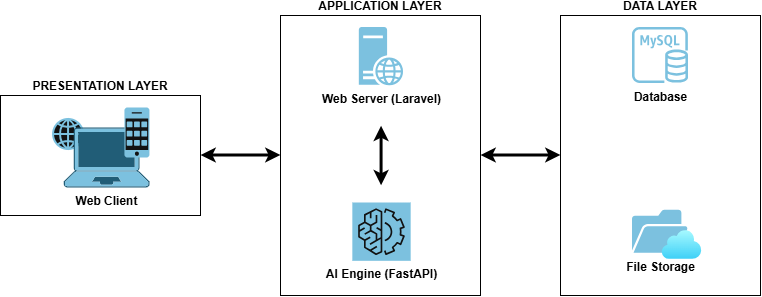

The diagram above was exported from draw.io. Its source (the exported page's mxGraphModel, read from the mxfile embedded in the PNG):
<mxGraphModel dx="766" dy="501" grid="1" gridSize="10" guides="1" tooltips="1" connect="1" arrows="1" fold="1" page="1" pageScale="1" pageWidth="850" pageHeight="1100" background="light-dark(#FFFFFF,#FFFFFF)" math="0" shadow="0">
  <root>
    <mxCell id="0" />
    <mxCell id="1" parent="0" />
    <mxCell id="V4-5320UUVWjaeTArO6K-60" connectable="0" parent="1" style="group" value="" vertex="1">
      <mxGeometry height="280" width="761" x="40" y="40" as="geometry" />
    </mxCell>
    <mxCell id="V4-5320UUVWjaeTArO6K-57" connectable="0" parent="V4-5320UUVWjaeTArO6K-60" style="group" value="" vertex="1">
      <mxGeometry height="280" width="481" x="280" as="geometry" />
    </mxCell>
    <mxCell id="V4-5320UUVWjaeTArO6K-41" edge="1" parent="V4-5320UUVWjaeTArO6K-57" style="endArrow=classic;startArrow=classic;html=1;rounded=0;strokeWidth=3;strokeColor=light-dark(#000000,#000000);" value="">
      <mxGeometry height="50" relative="1" width="50" as="geometry">
        <mxPoint x="200" y="139.5" as="sourcePoint" />
        <mxPoint x="280" y="139.5" as="targetPoint" />
      </mxGeometry>
    </mxCell>
    <mxCell id="V4-5320UUVWjaeTArO6K-55" connectable="0" parent="V4-5320UUVWjaeTArO6K-57" style="group" value="" vertex="1">
      <mxGeometry height="280" width="200" x="280" as="geometry" />
    </mxCell>
    <mxCell id="V4-5320UUVWjaeTArO6K-36" parent="V4-5320UUVWjaeTArO6K-55" style="sketch=0;pointerEvents=1;shadow=0;dashed=0;html=1;strokeColor=none;fillColor=light-dark(#505050,#7CC1DF);labelPosition=center;verticalLabelPosition=bottom;verticalAlign=top;outlineConnect=0;align=center;shape=mxgraph.office.concepts.folder_open;" value="&lt;b style=&quot;color: light-dark(rgb(0, 0, 0), rgb(0, 0, 0));&quot;&gt;File Storage&lt;/b&gt;" vertex="1">
      <mxGeometry height="43" width="56" x="72" y="194.67" as="geometry" />
    </mxCell>
    <mxCell id="V4-5320UUVWjaeTArO6K-49" connectable="0" parent="V4-5320UUVWjaeTArO6K-55" style="group;strokeColor=light-dark(transparent,#000000);fillColor=none;container=0;fontColor=light-dark(#000000,#000000);fontStyle=1;labelPosition=center;verticalLabelPosition=top;align=center;verticalAlign=bottom;" value="DATA LAYER" vertex="1">
      <mxGeometry height="280" width="200" as="geometry" />
    </mxCell>
    <mxCell id="V4-5320UUVWjaeTArO6K-32" parent="V4-5320UUVWjaeTArO6K-55" style="sketch=0;outlineConnect=0;fontColor=light-dark(#232F3E,#000000);gradientColor=none;fillColor=light-dark(#C925D1,#7CC1DF);strokeColor=none;dashed=0;verticalLabelPosition=bottom;verticalAlign=top;align=center;html=1;fontSize=12;fontStyle=0;aspect=fixed;pointerEvents=1;shape=mxgraph.aws4.rds_mysql_instance;" value="&lt;b&gt;Database&lt;/b&gt;" vertex="1">
      <mxGeometry height="56" width="56" x="72" y="12" as="geometry" />
    </mxCell>
    <mxCell id="V4-5320UUVWjaeTArO6K-35" parent="V4-5320UUVWjaeTArO6K-55" style="shape=image;html=1;verticalAlign=top;verticalLabelPosition=bottom;labelBackgroundColor=#ffffff;imageAspect=0;aspect=fixed;image=https://icons.diagrams.net/icon-cache1/Essentials-2479/050_-_Cloud-1224.svg;fillColor=light-dark(#7CC1DF,#7CC1DF);" value="" vertex="1">
      <mxGeometry height="43" width="43" x="100" y="208" as="geometry" />
    </mxCell>
    <mxCell id="V4-5320UUVWjaeTArO6K-56" connectable="0" parent="V4-5320UUVWjaeTArO6K-57" style="group" value="" vertex="1">
      <mxGeometry height="280" width="200" as="geometry" />
    </mxCell>
    <mxCell id="V4-5320UUVWjaeTArO6K-46" connectable="0" parent="V4-5320UUVWjaeTArO6K-56" style="group;strokeColor=light-dark(transparent,#000000);fillColor=none;container=0;fontStyle=1;labelPosition=center;verticalLabelPosition=top;align=center;verticalAlign=bottom;fontColor=light-dark(#000000,#000000);" value="APPLICATION LAYER" vertex="1">
      <mxGeometry height="280" width="200" as="geometry" />
    </mxCell>
    <mxCell id="V4-5320UUVWjaeTArO6K-14" parent="V4-5320UUVWjaeTArO6K-56" style="sketch=0;aspect=fixed;pointerEvents=1;shadow=0;dashed=0;html=1;strokeColor=none;labelPosition=center;verticalLabelPosition=bottom;verticalAlign=top;align=center;fillColor=light-dark(#7CC1DF,#7CC1DF);shape=mxgraph.mscae.enterprise.web_server;fontColor=light-dark(#000000,#000000);" value="&lt;b&gt;Web Server (Laravel)&lt;/b&gt;" vertex="1">
      <mxGeometry height="58.333333333333336" width="44.333333333333336" x="78.83333333333331" y="12" as="geometry" />
    </mxCell>
    <mxCell id="V4-5320UUVWjaeTArO6K-15" parent="V4-5320UUVWjaeTArO6K-56" style="sketch=0;points=[[0,0,0],[0.25,0,0],[0.5,0,0],[0.75,0,0],[1,0,0],[0,1,0],[0.25,1,0],[0.5,1,0],[0.75,1,0],[1,1,0],[0,0.25,0],[0,0.5,0],[0,0.75,0],[1,0.25,0],[1,0.5,0],[1,0.75,0]];outlineConnect=0;fontColor=light-dark(#000000,#000000);fillColor=light-dark(#01A88D,#7CC1DF);strokeColor=#ffffff;dashed=0;verticalLabelPosition=bottom;verticalAlign=top;align=center;html=1;fontSize=12;fontStyle=0;aspect=fixed;shape=mxgraph.aws4.resourceIcon;resIcon=mxgraph.aws4.machine_learning;" value="&lt;b style=&quot;&quot;&gt;AI Engine (FastAPI)&lt;/b&gt;" vertex="1">
      <mxGeometry height="58.333333333333336" width="58.333333333333336" x="71.83333333333337" y="187" as="geometry" />
    </mxCell>
    <mxCell id="V4-5320UUVWjaeTArO6K-22" edge="1" parent="V4-5320UUVWjaeTArO6K-56" style="endArrow=classic;startArrow=classic;html=1;rounded=0;strokeWidth=3;strokeColor=light-dark(#000000,#000000);" value="">
      <mxGeometry height="50" relative="1" width="50" as="geometry">
        <mxPoint x="100.58333333333337" y="169.75" as="sourcePoint" />
        <mxPoint x="100.58333333333337" y="110.25" as="targetPoint" />
      </mxGeometry>
    </mxCell>
    <mxCell id="V4-5320UUVWjaeTArO6K-59" connectable="0" parent="V4-5320UUVWjaeTArO6K-60" style="group" value="" vertex="1">
      <mxGeometry height="120" width="280" y="80" as="geometry" />
    </mxCell>
    <mxCell id="V4-5320UUVWjaeTArO6K-27" edge="1" parent="V4-5320UUVWjaeTArO6K-59" style="endArrow=classic;startArrow=classic;html=1;rounded=0;strokeWidth=3;strokeColor=light-dark(#000000,#000000);" value="">
      <mxGeometry height="50" relative="1" width="50" as="geometry">
        <mxPoint x="200" y="59.5" as="sourcePoint" />
        <mxPoint x="280" y="59.5" as="targetPoint" />
      </mxGeometry>
    </mxCell>
    <mxCell id="V4-5320UUVWjaeTArO6K-58" connectable="0" parent="V4-5320UUVWjaeTArO6K-59" style="group" value="" vertex="1">
      <mxGeometry height="120" width="200" as="geometry" />
    </mxCell>
    <mxCell id="V4-5320UUVWjaeTArO6K-9" parent="V4-5320UUVWjaeTArO6K-58" style="rounded=0;whiteSpace=wrap;html=1;labelPosition=center;verticalLabelPosition=top;align=center;verticalAlign=bottom;fillColor=none;strokeWidth=1;strokeColor=light-dark(#000000,#000000);fontColor=light-dark(#000000,#000000);labelBackgroundColor=none;" value="&lt;b&gt;PRESENTATION LAYER&lt;/b&gt;" vertex="1">
      <mxGeometry height="120" width="200" as="geometry" />
    </mxCell>
    <mxCell id="V4-5320UUVWjaeTArO6K-13" parent="V4-5320UUVWjaeTArO6K-58" style="html=1;verticalLabelPosition=bottom;align=center;labelBackgroundColor=#ffffff;verticalAlign=top;strokeWidth=2;strokeColor=light-dark(#0080F0,#7CC1DF);shadow=0;dashed=0;shape=mxgraph.ios7.icons.globe;" value="" vertex="1">
      <mxGeometry height="30" width="30" x="53.06999999999999" y="24" as="geometry" />
    </mxCell>
    <mxCell id="V4-5320UUVWjaeTArO6K-10" parent="V4-5320UUVWjaeTArO6K-58" style="points=[[0.13,0.02,0],[0.5,0,0],[0.87,0.02,0],[0.885,0.4,0],[0.985,0.985,0],[0.5,1,0],[0.015,0.985,0],[0.115,0.4,0]];verticalLabelPosition=bottom;sketch=0;html=1;verticalAlign=top;aspect=fixed;align=center;pointerEvents=1;shape=mxgraph.cisco19.laptop2;fillColor=light-dark(#FAFAFA,#7CC1DF);strokeColor=#7CC1DF;" value="&lt;b style=&quot;color: light-dark(rgb(0, 0, 0), rgb(0, 0, 0));&quot;&gt;Web Client&lt;/b&gt;" vertex="1">
      <mxGeometry height="60" width="85.71" x="63.22" y="32" as="geometry" />
    </mxCell>
    <mxCell id="V4-5320UUVWjaeTArO6K-11" parent="V4-5320UUVWjaeTArO6K-58" style="sketch=0;points=[[0.015,0.015,0],[0.985,0.015,0],[0.985,0.985,0],[0.015,0.985,0],[0.25,0,0],[0.5,0,0],[0.75,0,0],[1,0.25,0],[1,0.5,0],[1,0.75,0],[0.75,1,0],[0.5,1,0],[0.25,1,0],[0,0.75,0],[0,0.5,0],[0,0.25,0]];verticalLabelPosition=bottom;html=1;verticalAlign=top;aspect=fixed;align=center;pointerEvents=1;shape=mxgraph.cisco19.cell_phone2;fillColor=default;strokeColor=#005073;" value="" vertex="1">
      <mxGeometry height="50" width="25" x="123.93" y="12" as="geometry" />
    </mxCell>
  </root>
</mxGraphModel>